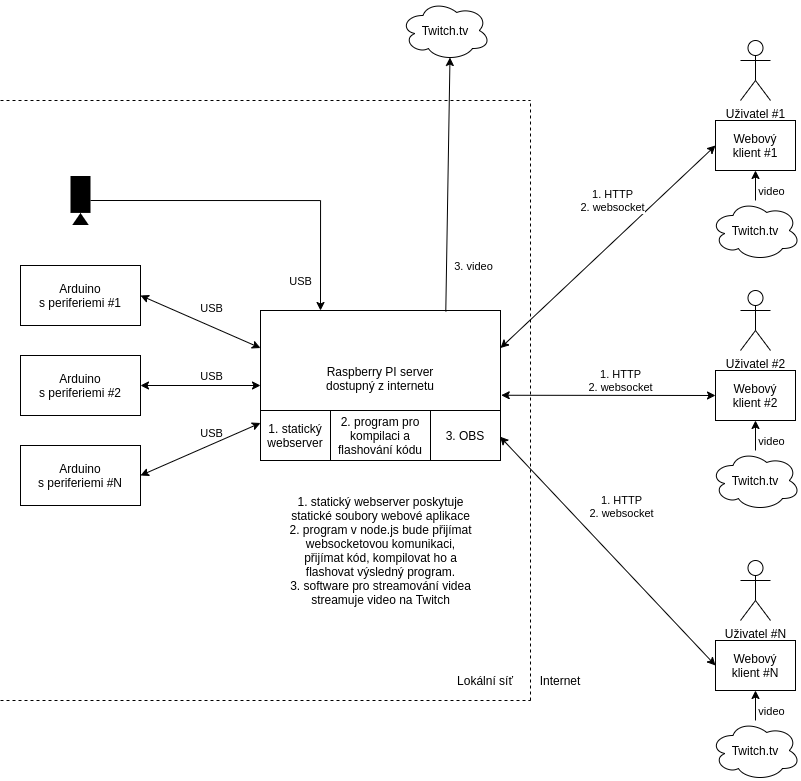

The diagram above was exported from draw.io. Its source (the exported page's mxGraphModel, read from the mxfile embedded in the PNG):
<mxGraphModel dx="1673" dy="861" grid="1" gridSize="10" guides="1" tooltips="1" connect="1" arrows="1" fold="1" page="1" pageScale="1" pageWidth="2000" pageHeight="1100" math="0" shadow="0">
  <root>
    <mxCell id="0" />
    <mxCell id="1" parent="0" />
    <mxCell id="IfV_4Vo5BtRrgbFCHAAG-1" value="Raspberry PI server&lt;br&gt;dostupný z internetu&lt;br&gt;&lt;br&gt;" style="rounded=0;whiteSpace=wrap;html=1;" parent="1" vertex="1">
      <mxGeometry x="300" y="330" width="240" height="150" as="geometry" />
    </mxCell>
    <mxCell id="IfV_4Vo5BtRrgbFCHAAG-2" value="Arduino&lt;br&gt;s periferiemi #1" style="rounded=0;whiteSpace=wrap;html=1;" parent="1" vertex="1">
      <mxGeometry x="60" y="285" width="120" height="60" as="geometry" />
    </mxCell>
    <mxCell id="IfV_4Vo5BtRrgbFCHAAG-3" value="Arduino&lt;br&gt;s periferiemi #2" style="rounded=0;whiteSpace=wrap;html=1;" parent="1" vertex="1">
      <mxGeometry x="60" y="375" width="120" height="60" as="geometry" />
    </mxCell>
    <mxCell id="IfV_4Vo5BtRrgbFCHAAG-4" value="Arduino&lt;br&gt;s periferiemi #N" style="rounded=0;whiteSpace=wrap;html=1;" parent="1" vertex="1">
      <mxGeometry x="60" y="465" width="120" height="60" as="geometry" />
    </mxCell>
    <mxCell id="IfV_4Vo5BtRrgbFCHAAG-6" value="" style="endArrow=classic;startArrow=classic;html=1;exitX=1;exitY=0.5;exitDx=0;exitDy=0;entryX=0;entryY=0.25;entryDx=0;entryDy=0;" parent="1" source="IfV_4Vo5BtRrgbFCHAAG-2" target="IfV_4Vo5BtRrgbFCHAAG-1" edge="1">
      <mxGeometry width="50" height="50" relative="1" as="geometry">
        <mxPoint x="180" y="340" as="sourcePoint" />
        <mxPoint x="230" y="290" as="targetPoint" />
      </mxGeometry>
    </mxCell>
    <mxCell id="IfV_4Vo5BtRrgbFCHAAG-22" value="USB" style="edgeLabel;html=1;align=center;verticalAlign=middle;resizable=0;points=[];" parent="IfV_4Vo5BtRrgbFCHAAG-6" vertex="1" connectable="0">
      <mxGeometry x="0.2373" relative="1" as="geometry">
        <mxPoint x="-4" y="-20" as="offset" />
      </mxGeometry>
    </mxCell>
    <mxCell id="IfV_4Vo5BtRrgbFCHAAG-7" value="" style="endArrow=classic;startArrow=classic;html=1;entryX=0;entryY=0.5;entryDx=0;entryDy=0;exitX=1;exitY=0.5;exitDx=0;exitDy=0;" parent="1" source="IfV_4Vo5BtRrgbFCHAAG-3" target="IfV_4Vo5BtRrgbFCHAAG-1" edge="1">
      <mxGeometry width="50" height="50" relative="1" as="geometry">
        <mxPoint x="190" y="430" as="sourcePoint" />
        <mxPoint x="240" y="380" as="targetPoint" />
      </mxGeometry>
    </mxCell>
    <mxCell id="IfV_4Vo5BtRrgbFCHAAG-21" value="USB" style="edgeLabel;html=1;align=center;verticalAlign=middle;resizable=0;points=[];labelBackgroundColor=none;" parent="IfV_4Vo5BtRrgbFCHAAG-7" vertex="1" connectable="0">
      <mxGeometry x="0.2563" y="1" relative="1" as="geometry">
        <mxPoint x="-5" y="-9" as="offset" />
      </mxGeometry>
    </mxCell>
    <mxCell id="IfV_4Vo5BtRrgbFCHAAG-9" value="" style="endArrow=classic;startArrow=classic;html=1;exitX=1;exitY=0.5;exitDx=0;exitDy=0;entryX=0;entryY=0.75;entryDx=0;entryDy=0;" parent="1" source="IfV_4Vo5BtRrgbFCHAAG-4" target="IfV_4Vo5BtRrgbFCHAAG-1" edge="1">
      <mxGeometry width="50" height="50" relative="1" as="geometry">
        <mxPoint x="430" y="470" as="sourcePoint" />
        <mxPoint x="480" y="420" as="targetPoint" />
      </mxGeometry>
    </mxCell>
    <mxCell id="IfV_4Vo5BtRrgbFCHAAG-20" value="USB" style="edgeLabel;html=1;align=center;verticalAlign=middle;resizable=0;points=[];labelBackgroundColor=none;" parent="IfV_4Vo5BtRrgbFCHAAG-9" vertex="1" connectable="0">
      <mxGeometry x="0.2477" y="1" relative="1" as="geometry">
        <mxPoint x="-4" y="-9" as="offset" />
      </mxGeometry>
    </mxCell>
    <mxCell id="IfV_4Vo5BtRrgbFCHAAG-17" style="edgeStyle=orthogonalEdgeStyle;rounded=0;orthogonalLoop=1;jettySize=auto;html=1;entryX=0.25;entryY=0;entryDx=0;entryDy=0;" parent="1" source="IfV_4Vo5BtRrgbFCHAAG-13" target="IfV_4Vo5BtRrgbFCHAAG-1" edge="1">
      <mxGeometry relative="1" as="geometry" />
    </mxCell>
    <mxCell id="IfV_4Vo5BtRrgbFCHAAG-19" value="USB" style="edgeLabel;html=1;align=center;verticalAlign=middle;resizable=0;points=[];" parent="IfV_4Vo5BtRrgbFCHAAG-17" vertex="1" connectable="0">
      <mxGeometry x="-0.3499" relative="1" as="geometry">
        <mxPoint x="99" y="80" as="offset" />
      </mxGeometry>
    </mxCell>
    <mxCell id="IfV_4Vo5BtRrgbFCHAAG-13" value="" style="shape=mxgraph.signs.tech.video_camera;html=1;pointerEvents=1;fillColor=#000000;strokeColor=none;verticalLabelPosition=bottom;verticalAlign=top;align=center;rotation=90;" parent="1" vertex="1">
      <mxGeometry x="95.5" y="210" width="49" height="20" as="geometry" />
    </mxCell>
    <mxCell id="IfV_4Vo5BtRrgbFCHAAG-26" value="Uživatel #1" style="shape=umlActor;verticalLabelPosition=bottom;verticalAlign=top;html=1;outlineConnect=0;labelBackgroundColor=none;" parent="1" vertex="1">
      <mxGeometry x="780" y="60" width="30" height="60" as="geometry" />
    </mxCell>
    <mxCell id="IfV_4Vo5BtRrgbFCHAAG-27" value="Uživatel #2" style="shape=umlActor;verticalLabelPosition=bottom;verticalAlign=top;html=1;outlineConnect=0;labelBackgroundColor=none;" parent="1" vertex="1">
      <mxGeometry x="780" y="310" width="30" height="60" as="geometry" />
    </mxCell>
    <mxCell id="IfV_4Vo5BtRrgbFCHAAG-28" value="Uživatel #N" style="shape=umlActor;verticalLabelPosition=bottom;verticalAlign=top;html=1;outlineConnect=0;labelBackgroundColor=none;" parent="1" vertex="1">
      <mxGeometry x="780" y="580" width="30" height="60" as="geometry" />
    </mxCell>
    <mxCell id="IfV_4Vo5BtRrgbFCHAAG-35" value="Webový&lt;br&gt;klient #1" style="rounded=0;whiteSpace=wrap;html=1;labelBackgroundColor=none;" parent="1" vertex="1">
      <mxGeometry x="755" y="140" width="80" height="50" as="geometry" />
    </mxCell>
    <mxCell id="IfV_4Vo5BtRrgbFCHAAG-36" value="Webový&lt;br&gt;klient #2" style="rounded=0;whiteSpace=wrap;html=1;labelBackgroundColor=none;" parent="1" vertex="1">
      <mxGeometry x="755" y="390" width="80" height="50" as="geometry" />
    </mxCell>
    <mxCell id="IfV_4Vo5BtRrgbFCHAAG-37" value="Webový&lt;br&gt;klient #N" style="rounded=0;whiteSpace=wrap;html=1;labelBackgroundColor=none;" parent="1" vertex="1">
      <mxGeometry x="755" y="660" width="80" height="50" as="geometry" />
    </mxCell>
    <mxCell id="IfV_4Vo5BtRrgbFCHAAG-51" value="Twitch.tv" style="ellipse;shape=cloud;whiteSpace=wrap;html=1;labelBackgroundColor=none;" parent="1" vertex="1">
      <mxGeometry x="440" y="20" width="90" height="60" as="geometry" />
    </mxCell>
    <mxCell id="IfV_4Vo5BtRrgbFCHAAG-52" value="" style="endArrow=classic;html=1;exitX=0.772;exitY=0.007;exitDx=0;exitDy=0;entryX=0.55;entryY=0.95;entryDx=0;entryDy=0;entryPerimeter=0;exitPerimeter=0;" parent="1" source="IfV_4Vo5BtRrgbFCHAAG-1" target="IfV_4Vo5BtRrgbFCHAAG-51" edge="1">
      <mxGeometry width="50" height="50" relative="1" as="geometry">
        <mxPoint x="440" y="300" as="sourcePoint" />
        <mxPoint x="490" y="250" as="targetPoint" />
      </mxGeometry>
    </mxCell>
    <mxCell id="IfV_4Vo5BtRrgbFCHAAG-70" value="3. video" style="edgeLabel;html=1;align=center;verticalAlign=middle;resizable=0;points=[];fontSize=11;labelBackgroundColor=none;" parent="IfV_4Vo5BtRrgbFCHAAG-52" vertex="1" connectable="0">
      <mxGeometry x="0.307" y="1" relative="1" as="geometry">
        <mxPoint x="25" y="120" as="offset" />
      </mxGeometry>
    </mxCell>
    <mxCell id="IfV_4Vo5BtRrgbFCHAAG-59" style="edgeStyle=orthogonalEdgeStyle;rounded=0;orthogonalLoop=1;jettySize=auto;html=1;entryX=0.5;entryY=1;entryDx=0;entryDy=0;fontSize=8;" parent="1" source="IfV_4Vo5BtRrgbFCHAAG-58" target="IfV_4Vo5BtRrgbFCHAAG-37" edge="1">
      <mxGeometry relative="1" as="geometry" />
    </mxCell>
    <mxCell id="IfV_4Vo5BtRrgbFCHAAG-73" value="video" style="edgeLabel;html=1;align=center;verticalAlign=middle;resizable=0;points=[];fontSize=11;" parent="IfV_4Vo5BtRrgbFCHAAG-59" vertex="1" connectable="0">
      <mxGeometry x="-0.7184" relative="1" as="geometry">
        <mxPoint x="15" y="-3" as="offset" />
      </mxGeometry>
    </mxCell>
    <mxCell id="IfV_4Vo5BtRrgbFCHAAG-58" value="Twitch.tv" style="ellipse;shape=cloud;whiteSpace=wrap;html=1;labelBackgroundColor=none;" parent="1" vertex="1">
      <mxGeometry x="750" y="740" width="90" height="60" as="geometry" />
    </mxCell>
    <mxCell id="IfV_4Vo5BtRrgbFCHAAG-62" style="edgeStyle=orthogonalEdgeStyle;rounded=0;orthogonalLoop=1;jettySize=auto;html=1;entryX=0.5;entryY=1;entryDx=0;entryDy=0;fontSize=8;" parent="1" source="IfV_4Vo5BtRrgbFCHAAG-60" target="IfV_4Vo5BtRrgbFCHAAG-36" edge="1">
      <mxGeometry relative="1" as="geometry" />
    </mxCell>
    <mxCell id="IfV_4Vo5BtRrgbFCHAAG-72" value="video" style="edgeLabel;html=1;align=center;verticalAlign=middle;resizable=0;points=[];fontSize=11;" parent="IfV_4Vo5BtRrgbFCHAAG-62" vertex="1" connectable="0">
      <mxGeometry x="-0.7681" y="-1" relative="1" as="geometry">
        <mxPoint x="14" y="-4" as="offset" />
      </mxGeometry>
    </mxCell>
    <mxCell id="IfV_4Vo5BtRrgbFCHAAG-60" value="Twitch.tv" style="ellipse;shape=cloud;whiteSpace=wrap;html=1;labelBackgroundColor=none;" parent="1" vertex="1">
      <mxGeometry x="750" y="470" width="90" height="60" as="geometry" />
    </mxCell>
    <mxCell id="IfV_4Vo5BtRrgbFCHAAG-64" style="edgeStyle=orthogonalEdgeStyle;rounded=0;orthogonalLoop=1;jettySize=auto;html=1;entryX=0.5;entryY=1;entryDx=0;entryDy=0;fontSize=8;" parent="1" source="IfV_4Vo5BtRrgbFCHAAG-63" target="IfV_4Vo5BtRrgbFCHAAG-35" edge="1">
      <mxGeometry relative="1" as="geometry" />
    </mxCell>
    <mxCell id="IfV_4Vo5BtRrgbFCHAAG-71" value="video" style="edgeLabel;html=1;align=center;verticalAlign=middle;resizable=0;points=[];fontSize=11;" parent="IfV_4Vo5BtRrgbFCHAAG-64" vertex="1" connectable="0">
      <mxGeometry x="-0.7467" y="-1" relative="1" as="geometry">
        <mxPoint x="14" y="-4" as="offset" />
      </mxGeometry>
    </mxCell>
    <mxCell id="IfV_4Vo5BtRrgbFCHAAG-63" value="Twitch.tv" style="ellipse;shape=cloud;whiteSpace=wrap;html=1;labelBackgroundColor=none;" parent="1" vertex="1">
      <mxGeometry x="750" y="220" width="90" height="60" as="geometry" />
    </mxCell>
    <mxCell id="IfV_4Vo5BtRrgbFCHAAG-65" value="" style="endArrow=classic;startArrow=classic;html=1;fontSize=8;exitX=1;exitY=0.25;exitDx=0;exitDy=0;entryX=0;entryY=0.5;entryDx=0;entryDy=0;" parent="1" source="IfV_4Vo5BtRrgbFCHAAG-1" target="IfV_4Vo5BtRrgbFCHAAG-35" edge="1">
      <mxGeometry width="50" height="50" relative="1" as="geometry">
        <mxPoint x="520" y="400" as="sourcePoint" />
        <mxPoint x="570" y="350" as="targetPoint" />
      </mxGeometry>
    </mxCell>
    <mxCell id="X3xx6Bzu-M6oclXgO6nN-2" value="1. HTTP&lt;br&gt;2. websocket" style="edgeLabel;html=1;align=center;verticalAlign=middle;resizable=0;points=[];" parent="IfV_4Vo5BtRrgbFCHAAG-65" vertex="1" connectable="0">
      <mxGeometry x="-0.1112" y="-3" relative="1" as="geometry">
        <mxPoint x="13" y="-60" as="offset" />
      </mxGeometry>
    </mxCell>
    <mxCell id="IfV_4Vo5BtRrgbFCHAAG-66" value="" style="endArrow=classic;startArrow=classic;html=1;fontSize=8;exitX=1.003;exitY=0.565;exitDx=0;exitDy=0;entryX=0;entryY=0.5;entryDx=0;entryDy=0;exitPerimeter=0;" parent="1" source="IfV_4Vo5BtRrgbFCHAAG-1" target="IfV_4Vo5BtRrgbFCHAAG-36" edge="1">
      <mxGeometry width="50" height="50" relative="1" as="geometry">
        <mxPoint x="540" y="480" as="sourcePoint" />
        <mxPoint x="590" y="430" as="targetPoint" />
      </mxGeometry>
    </mxCell>
    <mxCell id="IfV_4Vo5BtRrgbFCHAAG-75" value="1. HTTP&lt;br&gt;2. websocket" style="edgeLabel;html=1;align=center;verticalAlign=middle;resizable=0;points=[];fontSize=11;" parent="IfV_4Vo5BtRrgbFCHAAG-66" vertex="1" connectable="0">
      <mxGeometry x="-0.0979" y="2" relative="1" as="geometry">
        <mxPoint x="22" y="-13" as="offset" />
      </mxGeometry>
    </mxCell>
    <mxCell id="IfV_4Vo5BtRrgbFCHAAG-68" value="" style="endArrow=classic;startArrow=classic;html=1;fontSize=8;exitX=0.998;exitY=0.841;exitDx=0;exitDy=0;exitPerimeter=0;entryX=0;entryY=0.5;entryDx=0;entryDy=0;" parent="1" source="IfV_4Vo5BtRrgbFCHAAG-1" target="IfV_4Vo5BtRrgbFCHAAG-37" edge="1">
      <mxGeometry width="50" height="50" relative="1" as="geometry">
        <mxPoint x="560" y="570" as="sourcePoint" />
        <mxPoint x="610" y="520" as="targetPoint" />
      </mxGeometry>
    </mxCell>
    <mxCell id="IfV_4Vo5BtRrgbFCHAAG-76" value="1. HTTP&lt;br&gt;2. websocket" style="edgeLabel;html=1;align=center;verticalAlign=middle;resizable=0;points=[];fontSize=11;" parent="IfV_4Vo5BtRrgbFCHAAG-68" vertex="1" connectable="0">
      <mxGeometry x="-0.5207" relative="1" as="geometry">
        <mxPoint x="69" y="14" as="offset" />
      </mxGeometry>
    </mxCell>
    <mxCell id="X3xx6Bzu-M6oclXgO6nN-3" value="1. statický webserver" style="rounded=0;whiteSpace=wrap;html=1;" parent="1" vertex="1">
      <mxGeometry x="300" y="430" width="70" height="50" as="geometry" />
    </mxCell>
    <mxCell id="X3xx6Bzu-M6oclXgO6nN-4" value="2. program pro kompilaci a flashování kódu" style="rounded=0;whiteSpace=wrap;html=1;" parent="1" vertex="1">
      <mxGeometry x="370" y="430" width="100" height="50" as="geometry" />
    </mxCell>
    <mxCell id="X3xx6Bzu-M6oclXgO6nN-21" value="3. OBS" style="rounded=0;whiteSpace=wrap;html=1;" parent="1" vertex="1">
      <mxGeometry x="470" y="430" width="70" height="50" as="geometry" />
    </mxCell>
    <mxCell id="X3xx6Bzu-M6oclXgO6nN-22" value="1. statický webserver poskytuje statické soubory webové aplikace&lt;br&gt;2. program v node.js bude přijímat websocketovou komunikaci, přijímat kód, kompilovat ho a flashovat výsledný program.&lt;br&gt;3. software pro streamování videa streamuje video na Twitch" style="text;html=1;strokeColor=none;fillColor=none;align=center;verticalAlign=middle;whiteSpace=wrap;rounded=0;" parent="1" vertex="1">
      <mxGeometry x="327.5" y="510" width="185" height="120" as="geometry" />
    </mxCell>
    <mxCell id="J0CXbtkelExhqA0rCVbg-4" value="" style="endArrow=none;dashed=1;html=1;" edge="1" parent="1">
      <mxGeometry width="50" height="50" relative="1" as="geometry">
        <mxPoint x="570" y="720" as="sourcePoint" />
        <mxPoint x="570" y="120" as="targetPoint" />
      </mxGeometry>
    </mxCell>
    <mxCell id="J0CXbtkelExhqA0rCVbg-6" value="" style="endArrow=none;dashed=1;html=1;" edge="1" parent="1">
      <mxGeometry width="50" height="50" relative="1" as="geometry">
        <mxPoint x="40" y="120" as="sourcePoint" />
        <mxPoint x="570" y="120" as="targetPoint" />
      </mxGeometry>
    </mxCell>
    <mxCell id="J0CXbtkelExhqA0rCVbg-7" value="" style="endArrow=none;dashed=1;html=1;" edge="1" parent="1">
      <mxGeometry width="50" height="50" relative="1" as="geometry">
        <mxPoint x="40" y="720" as="sourcePoint" />
        <mxPoint x="570" y="720" as="targetPoint" />
      </mxGeometry>
    </mxCell>
    <mxCell id="J0CXbtkelExhqA0rCVbg-8" value="Internet" style="text;html=1;strokeColor=none;fillColor=none;align=center;verticalAlign=middle;whiteSpace=wrap;rounded=0;" vertex="1" parent="1">
      <mxGeometry x="580" y="690" width="40" height="20" as="geometry" />
    </mxCell>
    <mxCell id="J0CXbtkelExhqA0rCVbg-9" value="Lokální síť" style="text;html=1;strokeColor=none;fillColor=none;align=center;verticalAlign=middle;whiteSpace=wrap;rounded=0;" vertex="1" parent="1">
      <mxGeometry x="490" y="690" width="70" height="20" as="geometry" />
    </mxCell>
  </root>
</mxGraphModel>